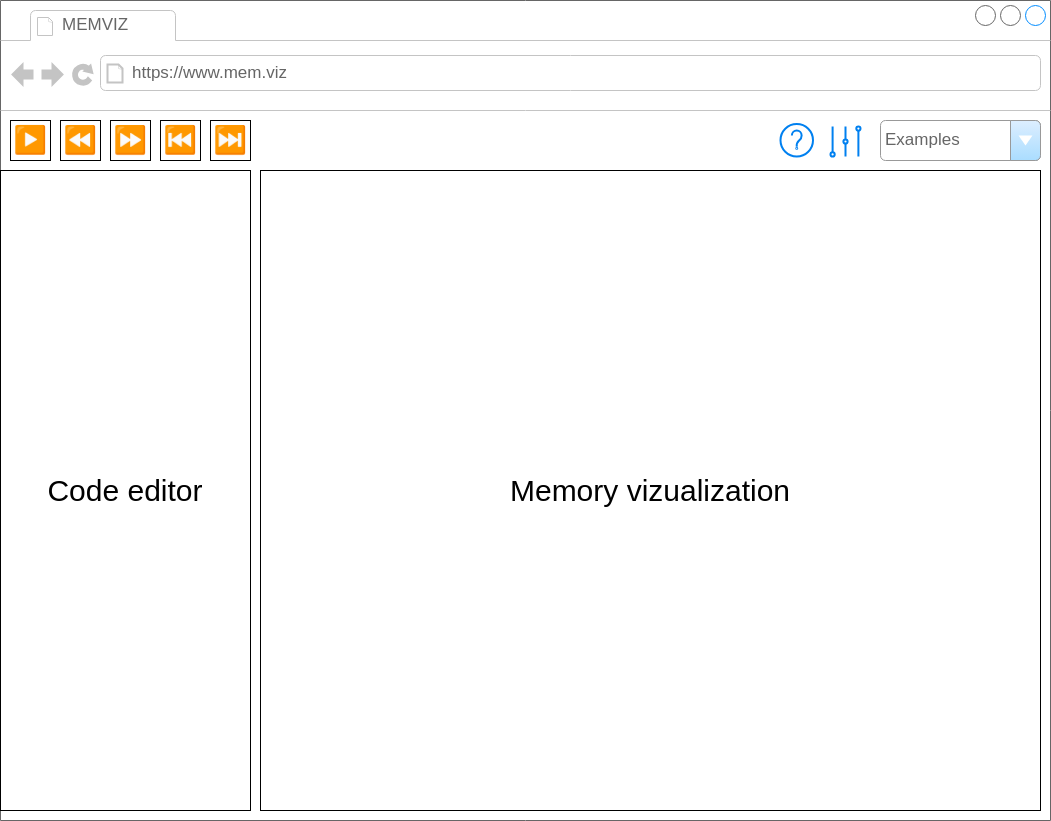

The diagram above was exported from draw.io. Its source (the exported page's mxGraphModel, read from the mxfile embedded in the PNG):
<mxGraphModel dx="1434" dy="843" grid="1" gridSize="10" guides="1" tooltips="1" connect="1" arrows="1" fold="1" page="1" pageScale="1" pageWidth="1100" pageHeight="850" background="none" math="0" shadow="0">
  <root>
    <mxCell id="0" />
    <mxCell id="1" parent="0" />
    <mxCell id="7026571954dc6520-1" value="" style="strokeWidth=1;shadow=0;dashed=0;align=center;html=1;shape=mxgraph.mockup.containers.browserWindow;rSize=0;strokeColor=#666666;mainText=,;recursiveResize=0;rounded=0;labelBackgroundColor=none;fontFamily=Verdana;fontSize=12" parent="1" vertex="1">
      <mxGeometry x="110" y="15" width="1050" height="820" as="geometry" />
    </mxCell>
    <mxCell id="7026571954dc6520-2" value="MEMVIZ" style="strokeWidth=1;shadow=0;dashed=0;align=center;html=1;shape=mxgraph.mockup.containers.anchor;fontSize=17;fontColor=#666666;align=left;" parent="7026571954dc6520-1" vertex="1">
      <mxGeometry x="60" y="12" width="110" height="26" as="geometry" />
    </mxCell>
    <mxCell id="7026571954dc6520-3" value="https://www.mem.viz" style="strokeWidth=1;shadow=0;dashed=0;align=center;html=1;shape=mxgraph.mockup.containers.anchor;rSize=0;fontSize=17;fontColor=#666666;align=left;" parent="7026571954dc6520-1" vertex="1">
      <mxGeometry x="130" y="60" width="250" height="26" as="geometry" />
    </mxCell>
    <mxCell id="PhWCfHcbl1yD6pP4gzPZ-5" value="Examples" style="strokeWidth=1;shadow=0;dashed=0;align=center;html=1;shape=mxgraph.mockup.forms.comboBox;strokeColor=#999999;fillColor=#ddeeff;align=left;fillColor2=#aaddff;mainText=;fontColor=#666666;fontSize=17;spacingLeft=3;" parent="7026571954dc6520-1" vertex="1">
      <mxGeometry x="880" y="120" width="160" height="40" as="geometry" />
    </mxCell>
    <mxCell id="PhWCfHcbl1yD6pP4gzPZ-14" value="&lt;font style=&quot;font-size: 27px;&quot;&gt;▶&lt;/font&gt;" style="rounded=0;whiteSpace=wrap;html=1;strokeColor=default;" parent="7026571954dc6520-1" vertex="1">
      <mxGeometry x="10" y="120" width="40" height="40" as="geometry" />
    </mxCell>
    <mxCell id="PhWCfHcbl1yD6pP4gzPZ-15" value="&lt;font style=&quot;font-size: 27px;&quot;&gt;⏮&lt;/font&gt;" style="rounded=0;whiteSpace=wrap;html=1;strokeColor=default;" parent="7026571954dc6520-1" vertex="1">
      <mxGeometry x="160" y="120" width="40" height="40" as="geometry" />
    </mxCell>
    <mxCell id="PhWCfHcbl1yD6pP4gzPZ-24" value="&lt;font style=&quot;font-size: 27px;&quot;&gt;⏭&lt;/font&gt;" style="rounded=0;whiteSpace=wrap;html=1;strokeColor=default;" parent="7026571954dc6520-1" vertex="1">
      <mxGeometry x="210" y="120" width="40" height="40" as="geometry" />
    </mxCell>
    <mxCell id="PhWCfHcbl1yD6pP4gzPZ-26" value="&lt;font style=&quot;font-size: 27px;&quot;&gt;⏩&lt;/font&gt;" style="rounded=0;whiteSpace=wrap;html=1;strokeColor=default;" parent="7026571954dc6520-1" vertex="1">
      <mxGeometry x="110" y="120" width="40" height="40" as="geometry" />
    </mxCell>
    <mxCell id="PhWCfHcbl1yD6pP4gzPZ-25" value="&lt;font style=&quot;font-size: 27px;&quot;&gt;⏪&lt;/font&gt;" style="rounded=0;whiteSpace=wrap;html=1;strokeColor=default;" parent="7026571954dc6520-1" vertex="1">
      <mxGeometry x="60" y="120" width="40" height="40" as="geometry" />
    </mxCell>
    <mxCell id="PhWCfHcbl1yD6pP4gzPZ-27" value="&lt;font style=&quot;font-size: 30px;&quot;&gt;Code editor&lt;/font&gt;" style="rounded=0;whiteSpace=wrap;html=1;align=center;" parent="7026571954dc6520-1" vertex="1">
      <mxGeometry y="170" width="250" height="640" as="geometry" />
    </mxCell>
    <mxCell id="PhWCfHcbl1yD6pP4gzPZ-28" value="&lt;font style=&quot;font-size: 30px;&quot;&gt;Memory vizualization&lt;/font&gt;" style="rounded=0;whiteSpace=wrap;html=1;" parent="7026571954dc6520-1" vertex="1">
      <mxGeometry x="260" y="170" width="780" height="640" as="geometry" />
    </mxCell>
    <mxCell id="PhWCfHcbl1yD6pP4gzPZ-29" value="" style="html=1;verticalLabelPosition=bottom;align=center;labelBackgroundColor=#ffffff;verticalAlign=top;strokeWidth=2;strokeColor=#0080F0;shadow=0;dashed=0;shape=mxgraph.ios7.icons.help;" parent="7026571954dc6520-1" vertex="1">
      <mxGeometry x="780" y="123.5" width="32.5" height="32.5" as="geometry" />
    </mxCell>
    <mxCell id="PhWCfHcbl1yD6pP4gzPZ-30" value="" style="html=1;verticalLabelPosition=bottom;align=center;labelBackgroundColor=#ffffff;verticalAlign=top;strokeWidth=2;strokeColor=#0080F0;shadow=0;dashed=0;shape=mxgraph.ios7.icons.volume;pointerEvents=1" parent="7026571954dc6520-1" vertex="1">
      <mxGeometry x="830" y="126" width="30" height="30" as="geometry" />
    </mxCell>
  </root>
</mxGraphModel>